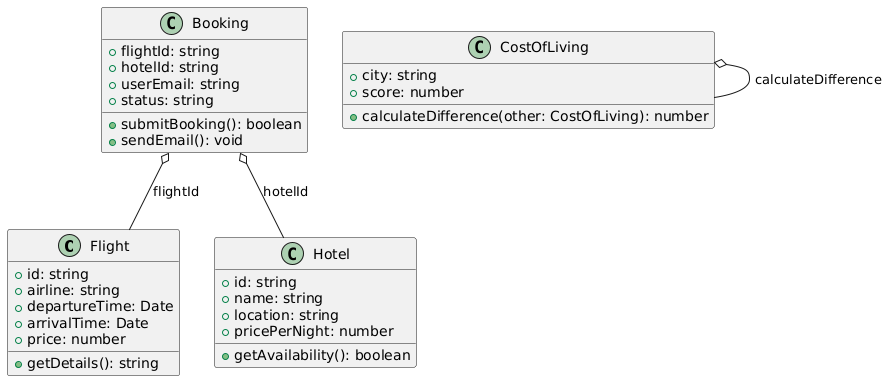

The diagram above was rendered by PlantUML. Its source (embedded in the PNG):
@startuml
class Flight {
  +id: string
  +airline: string
  +departureTime: Date
  +arrivalTime: Date
  +price: number
  +getDetails(): string
}

class Hotel {
  +id: string
  +name: string
  +location: string
  +pricePerNight: number
  +getAvailability(): boolean
}

class Booking {
  +flightId: string
  +hotelId: string
  +userEmail: string
  +status: string
  +submitBooking(): boolean
  +sendEmail(): void
}

class CostOfLiving {
  +city: string
  +score: number
  +calculateDifference(other: CostOfLiving): number
}

Booking o-- Flight : flightId
Booking o-- Hotel : hotelId
CostOfLiving o-- CostOfLiving : calculateDifference
@enduml